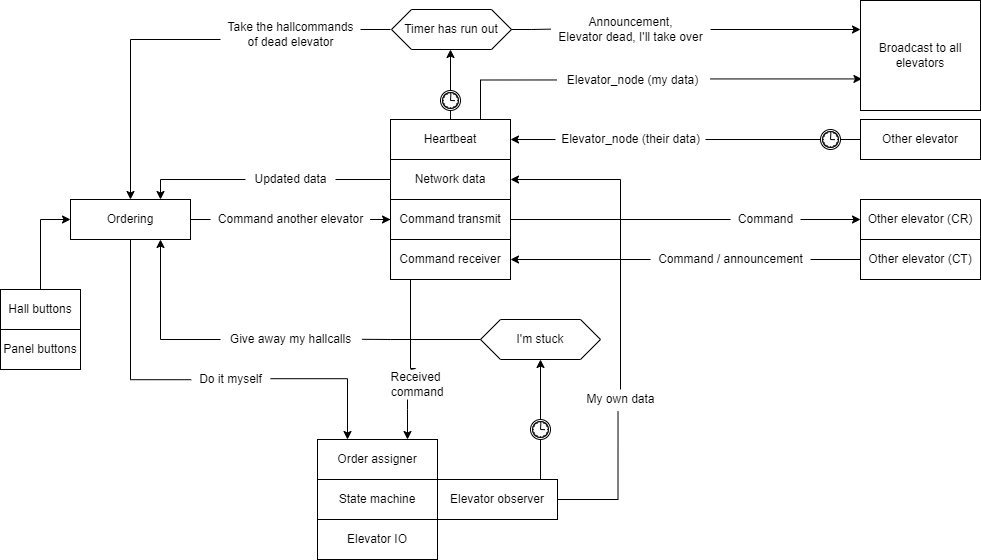

The diagram above was exported from draw.io. Its source (the exported page's mxGraphModel, read from the mxfile embedded in the PNG):
<mxGraphModel dx="1038" dy="539" grid="1" gridSize="10" guides="1" tooltips="1" connect="1" arrows="1" fold="1" page="1" pageScale="1" pageWidth="827" pageHeight="1169" math="0" shadow="0">
  <root>
    <mxCell id="0" />
    <mxCell id="1" parent="0" />
    <mxCell id="lqRCjhojuE9O84fKhgKE-76" style="edgeStyle=orthogonalEdgeStyle;rounded=0;orthogonalLoop=1;jettySize=auto;html=1;exitX=0;exitY=0.5;exitDx=0;exitDy=0;entryX=0.75;entryY=0;entryDx=0;entryDy=0;startArrow=none;" parent="1" source="lqRCjhojuE9O84fKhgKE-77" target="lqRCjhojuE9O84fKhgKE-2" edge="1">
      <mxGeometry relative="1" as="geometry" />
    </mxCell>
    <mxCell id="lqRCjhojuE9O84fKhgKE-1" value="Network data" style="rounded=0;whiteSpace=wrap;html=1;" parent="1" vertex="1">
      <mxGeometry x="400" y="240" width="120" height="40" as="geometry" />
    </mxCell>
    <mxCell id="lqRCjhojuE9O84fKhgKE-6" style="edgeStyle=orthogonalEdgeStyle;rounded=0;orthogonalLoop=1;jettySize=auto;html=1;startArrow=none;" parent="1" source="lqRCjhojuE9O84fKhgKE-85" target="lqRCjhojuE9O84fKhgKE-3" edge="1">
      <mxGeometry relative="1" as="geometry" />
    </mxCell>
    <mxCell id="lqRCjhojuE9O84fKhgKE-109" style="edgeStyle=orthogonalEdgeStyle;rounded=0;orthogonalLoop=1;jettySize=auto;html=1;exitX=1;exitY=0.46;exitDx=0;exitDy=0;entryX=0.25;entryY=0;entryDx=0;entryDy=0;startArrow=none;exitPerimeter=0;" parent="1" source="lqRCjhojuE9O84fKhgKE-87" target="lqRCjhojuE9O84fKhgKE-107" edge="1">
      <mxGeometry relative="1" as="geometry">
        <Array as="points">
          <mxPoint x="357" y="459" />
        </Array>
      </mxGeometry>
    </mxCell>
    <mxCell id="lqRCjhojuE9O84fKhgKE-2" value="Ordering&lt;br&gt;" style="rounded=0;whiteSpace=wrap;html=1;" parent="1" vertex="1">
      <mxGeometry x="80" y="280" width="120" height="40" as="geometry" />
    </mxCell>
    <mxCell id="lqRCjhojuE9O84fKhgKE-22" style="edgeStyle=orthogonalEdgeStyle;rounded=0;orthogonalLoop=1;jettySize=auto;html=1;exitX=1;exitY=0.5;exitDx=0;exitDy=0;entryX=0;entryY=0.5;entryDx=0;entryDy=0;startArrow=none;" parent="1" source="lqRCjhojuE9O84fKhgKE-33" target="lqRCjhojuE9O84fKhgKE-21" edge="1">
      <mxGeometry relative="1" as="geometry" />
    </mxCell>
    <mxCell id="lqRCjhojuE9O84fKhgKE-3" value="Command transmit&lt;br&gt;" style="rounded=0;whiteSpace=wrap;html=1;" parent="1" vertex="1">
      <mxGeometry x="400" y="280" width="120" height="40" as="geometry" />
    </mxCell>
    <mxCell id="lqRCjhojuE9O84fKhgKE-110" style="edgeStyle=orthogonalEdgeStyle;rounded=0;orthogonalLoop=1;jettySize=auto;html=1;entryX=0.75;entryY=0;entryDx=0;entryDy=0;startArrow=none;" parent="1" source="lqRCjhojuE9O84fKhgKE-106" target="lqRCjhojuE9O84fKhgKE-107" edge="1">
      <mxGeometry relative="1" as="geometry">
        <Array as="points">
          <mxPoint x="417" y="490" />
          <mxPoint x="417" y="490" />
        </Array>
      </mxGeometry>
    </mxCell>
    <mxCell id="lqRCjhojuE9O84fKhgKE-4" value="Command receiver&lt;br&gt;" style="rounded=0;whiteSpace=wrap;html=1;" parent="1" vertex="1">
      <mxGeometry x="400" y="320" width="120" height="40" as="geometry" />
    </mxCell>
    <mxCell id="lqRCjhojuE9O84fKhgKE-47" style="edgeStyle=orthogonalEdgeStyle;rounded=0;orthogonalLoop=1;jettySize=auto;html=1;exitX=0.5;exitY=0;exitDx=0;exitDy=0;entryX=0.5;entryY=1;entryDx=0;entryDy=0;startArrow=none;" parent="1" source="lqRCjhojuE9O84fKhgKE-53" edge="1">
      <mxGeometry relative="1" as="geometry">
        <mxPoint x="460" y="130" as="targetPoint" />
      </mxGeometry>
    </mxCell>
    <mxCell id="lqRCjhojuE9O84fKhgKE-114" style="edgeStyle=orthogonalEdgeStyle;rounded=0;orthogonalLoop=1;jettySize=auto;html=1;exitX=1.017;exitY=0.422;exitDx=0;exitDy=0;entryX=0.012;entryY=0.713;entryDx=0;entryDy=0;startArrow=none;exitPerimeter=0;entryPerimeter=0;" parent="1" source="lqRCjhojuE9O84fKhgKE-94" target="lqRCjhojuE9O84fKhgKE-29" edge="1">
      <mxGeometry relative="1" as="geometry" />
    </mxCell>
    <mxCell id="lqRCjhojuE9O84fKhgKE-5" value="Heartbeat&lt;br&gt;" style="rounded=0;whiteSpace=wrap;html=1;" parent="1" vertex="1">
      <mxGeometry x="400" y="200" width="120" height="40" as="geometry" />
    </mxCell>
    <mxCell id="lqRCjhojuE9O84fKhgKE-21" value="Other elevator (CR)" style="rounded=0;whiteSpace=wrap;html=1;" parent="1" vertex="1">
      <mxGeometry x="870" y="280" width="120" height="40" as="geometry" />
    </mxCell>
    <mxCell id="lqRCjhojuE9O84fKhgKE-26" style="edgeStyle=orthogonalEdgeStyle;rounded=0;orthogonalLoop=1;jettySize=auto;html=1;exitX=0;exitY=0.5;exitDx=0;exitDy=0;entryX=1;entryY=0.5;entryDx=0;entryDy=0;startArrow=none;" parent="1" source="lqRCjhojuE9O84fKhgKE-35" target="lqRCjhojuE9O84fKhgKE-4" edge="1">
      <mxGeometry relative="1" as="geometry" />
    </mxCell>
    <mxCell id="lqRCjhojuE9O84fKhgKE-23" value="Other elevator (CT)" style="rounded=0;whiteSpace=wrap;html=1;" parent="1" vertex="1">
      <mxGeometry x="870" y="320" width="120" height="40" as="geometry" />
    </mxCell>
    <mxCell id="lqRCjhojuE9O84fKhgKE-28" style="edgeStyle=orthogonalEdgeStyle;rounded=0;orthogonalLoop=1;jettySize=auto;html=1;exitX=0;exitY=0.5;exitDx=0;exitDy=0;entryX=1;entryY=0.5;entryDx=0;entryDy=0;startArrow=none;" parent="1" source="lqRCjhojuE9O84fKhgKE-31" target="lqRCjhojuE9O84fKhgKE-5" edge="1">
      <mxGeometry relative="1" as="geometry" />
    </mxCell>
    <mxCell id="lqRCjhojuE9O84fKhgKE-27" value="Other elevator" style="rounded=0;whiteSpace=wrap;html=1;" parent="1" vertex="1">
      <mxGeometry x="870" y="200" width="120" height="40" as="geometry" />
    </mxCell>
    <mxCell id="lqRCjhojuE9O84fKhgKE-29" value="Broadcast to all&lt;br&gt;elevators" style="rounded=0;whiteSpace=wrap;html=1;" parent="1" vertex="1">
      <mxGeometry x="870" y="81" width="120" height="110" as="geometry" />
    </mxCell>
    <mxCell id="lqRCjhojuE9O84fKhgKE-31" value="Elevator_node (their&amp;nbsp;data)" style="text;html=1;align=center;verticalAlign=middle;resizable=0;points=[];autosize=1;strokeColor=none;fillColor=none;" parent="1" vertex="1">
      <mxGeometry x="565" y="210" width="150" height="20" as="geometry" />
    </mxCell>
    <mxCell id="lqRCjhojuE9O84fKhgKE-32" value="" style="edgeStyle=orthogonalEdgeStyle;rounded=0;orthogonalLoop=1;jettySize=auto;html=1;exitX=0;exitY=0.5;exitDx=0;exitDy=0;entryX=1;entryY=0.5;entryDx=0;entryDy=0;endArrow=none;startArrow=none;" parent="1" source="lqRCjhojuE9O84fKhgKE-70" target="lqRCjhojuE9O84fKhgKE-31" edge="1">
      <mxGeometry relative="1" as="geometry">
        <mxPoint x="639" y="220" as="sourcePoint" />
        <mxPoint x="520" y="220" as="targetPoint" />
      </mxGeometry>
    </mxCell>
    <mxCell id="lqRCjhojuE9O84fKhgKE-33" value="Command" style="text;html=1;align=center;verticalAlign=middle;resizable=0;points=[];autosize=1;strokeColor=none;fillColor=none;" parent="1" vertex="1">
      <mxGeometry x="740" y="290" width="70" height="20" as="geometry" />
    </mxCell>
    <mxCell id="lqRCjhojuE9O84fKhgKE-34" value="" style="edgeStyle=orthogonalEdgeStyle;rounded=0;orthogonalLoop=1;jettySize=auto;html=1;exitX=1;exitY=0.5;exitDx=0;exitDy=0;entryX=0;entryY=0.5;entryDx=0;entryDy=0;endArrow=none;" parent="1" source="lqRCjhojuE9O84fKhgKE-3" target="lqRCjhojuE9O84fKhgKE-33" edge="1">
      <mxGeometry relative="1" as="geometry">
        <mxPoint x="520" y="300" as="sourcePoint" />
        <mxPoint x="720" y="300" as="targetPoint" />
      </mxGeometry>
    </mxCell>
    <mxCell id="lqRCjhojuE9O84fKhgKE-35" value="Command / announcement&lt;br&gt;" style="text;html=1;align=center;verticalAlign=middle;resizable=0;points=[];autosize=1;strokeColor=none;fillColor=none;" parent="1" vertex="1">
      <mxGeometry x="660" y="330" width="160" height="20" as="geometry" />
    </mxCell>
    <mxCell id="lqRCjhojuE9O84fKhgKE-36" value="" style="edgeStyle=orthogonalEdgeStyle;rounded=0;orthogonalLoop=1;jettySize=auto;html=1;exitX=0;exitY=0.5;exitDx=0;exitDy=0;entryX=1;entryY=0.5;entryDx=0;entryDy=0;endArrow=none;" parent="1" source="lqRCjhojuE9O84fKhgKE-23" target="lqRCjhojuE9O84fKhgKE-35" edge="1">
      <mxGeometry relative="1" as="geometry">
        <mxPoint x="720" y="340" as="sourcePoint" />
        <mxPoint x="520" y="340" as="targetPoint" />
      </mxGeometry>
    </mxCell>
    <mxCell id="lqRCjhojuE9O84fKhgKE-101" style="edgeStyle=orthogonalEdgeStyle;rounded=0;orthogonalLoop=1;jettySize=auto;html=1;exitX=0.5;exitY=0;exitDx=0;exitDy=0;entryX=0;entryY=0.5;entryDx=0;entryDy=0;" parent="1" source="lqRCjhojuE9O84fKhgKE-37" target="lqRCjhojuE9O84fKhgKE-2" edge="1">
      <mxGeometry relative="1" as="geometry" />
    </mxCell>
    <mxCell id="lqRCjhojuE9O84fKhgKE-37" value="Hall buttons" style="rounded=0;whiteSpace=wrap;html=1;" parent="1" vertex="1">
      <mxGeometry x="10" y="370" width="80" height="40" as="geometry" />
    </mxCell>
    <mxCell id="lqRCjhojuE9O84fKhgKE-41" value="State machine" style="rounded=0;whiteSpace=wrap;html=1;" parent="1" vertex="1">
      <mxGeometry x="327" y="560" width="120" height="40" as="geometry" />
    </mxCell>
    <mxCell id="lqRCjhojuE9O84fKhgKE-52" style="edgeStyle=orthogonalEdgeStyle;rounded=0;orthogonalLoop=1;jettySize=auto;html=1;exitX=0.5;exitY=0;exitDx=0;exitDy=0;entryX=1;entryY=0.5;entryDx=0;entryDy=0;startArrow=none;" parent="1" source="lqRCjhojuE9O84fKhgKE-78" target="lqRCjhojuE9O84fKhgKE-1" edge="1">
      <mxGeometry relative="1" as="geometry">
        <Array as="points" />
      </mxGeometry>
    </mxCell>
    <mxCell id="lqRCjhojuE9O84fKhgKE-82" style="edgeStyle=orthogonalEdgeStyle;rounded=0;orthogonalLoop=1;jettySize=auto;html=1;exitX=0.25;exitY=0;exitDx=0;exitDy=0;entryX=0.5;entryY=1;entryDx=0;entryDy=0;" parent="1" source="lqRCjhojuE9O84fKhgKE-50" target="lqRCjhojuE9O84fKhgKE-81" edge="1">
      <mxGeometry relative="1" as="geometry">
        <Array as="points">
          <mxPoint x="550" y="560" />
        </Array>
      </mxGeometry>
    </mxCell>
    <mxCell id="lqRCjhojuE9O84fKhgKE-50" value="Elevator observer" style="rounded=0;whiteSpace=wrap;html=1;" parent="1" vertex="1">
      <mxGeometry x="447" y="560" width="120" height="40" as="geometry" />
    </mxCell>
    <mxCell id="lqRCjhojuE9O84fKhgKE-53" value="" style="points=[[0.145,0.145,0],[0.5,0,0],[0.855,0.145,0],[1,0.5,0],[0.855,0.855,0],[0.5,1,0],[0.145,0.855,0],[0,0.5,0]];shape=mxgraph.bpmn.event;html=1;verticalLabelPosition=bottom;labelBackgroundColor=#ffffff;verticalAlign=top;align=center;perimeter=ellipsePerimeter;outlineConnect=0;aspect=fixed;outline=catching;symbol=timer;" parent="1" vertex="1">
      <mxGeometry x="450" y="171" width="20" height="20" as="geometry" />
    </mxCell>
    <mxCell id="lqRCjhojuE9O84fKhgKE-54" value="" style="edgeStyle=orthogonalEdgeStyle;rounded=0;orthogonalLoop=1;jettySize=auto;html=1;exitX=0.5;exitY=0;exitDx=0;exitDy=0;entryX=0.5;entryY=1;entryDx=0;entryDy=0;endArrow=none;" parent="1" source="lqRCjhojuE9O84fKhgKE-5" target="lqRCjhojuE9O84fKhgKE-53" edge="1">
      <mxGeometry relative="1" as="geometry">
        <mxPoint x="460" y="200" as="sourcePoint" />
        <mxPoint x="460" y="130" as="targetPoint" />
      </mxGeometry>
    </mxCell>
    <mxCell id="lqRCjhojuE9O84fKhgKE-58" style="edgeStyle=orthogonalEdgeStyle;rounded=0;orthogonalLoop=1;jettySize=auto;html=1;entryX=0.5;entryY=0;entryDx=0;entryDy=0;" parent="1" source="lqRCjhojuE9O84fKhgKE-55" target="lqRCjhojuE9O84fKhgKE-2" edge="1">
      <mxGeometry relative="1" as="geometry">
        <Array as="points">
          <mxPoint x="140" y="120" />
        </Array>
      </mxGeometry>
    </mxCell>
    <mxCell id="lqRCjhojuE9O84fKhgKE-55" value="Take the hallcommands&lt;br&gt;of dead elevator" style="text;html=1;align=center;verticalAlign=middle;resizable=0;points=[];autosize=1;strokeColor=none;fillColor=none;" parent="1" vertex="1">
      <mxGeometry x="230" y="100" width="140" height="30" as="geometry" />
    </mxCell>
    <mxCell id="lqRCjhojuE9O84fKhgKE-56" value="" style="edgeStyle=orthogonalEdgeStyle;rounded=0;orthogonalLoop=1;jettySize=auto;html=1;exitX=0;exitY=0.5;exitDx=0;exitDy=0;endArrow=none;" parent="1" target="lqRCjhojuE9O84fKhgKE-55" edge="1">
      <mxGeometry relative="1" as="geometry">
        <mxPoint x="400" y="110" as="sourcePoint" />
        <mxPoint x="300" y="280" as="targetPoint" />
        <Array as="points">
          <mxPoint x="360" y="110" />
          <mxPoint x="360" y="110" />
        </Array>
      </mxGeometry>
    </mxCell>
    <mxCell id="lqRCjhojuE9O84fKhgKE-65" style="edgeStyle=orthogonalEdgeStyle;rounded=0;orthogonalLoop=1;jettySize=auto;html=1;startArrow=none;" parent="1" source="lqRCjhojuE9O84fKhgKE-60" edge="1">
      <mxGeometry relative="1" as="geometry">
        <mxPoint x="870" y="110" as="targetPoint" />
      </mxGeometry>
    </mxCell>
    <mxCell id="lqRCjhojuE9O84fKhgKE-59" value="Timer has run out" style="shape=hexagon;perimeter=hexagonPerimeter2;whiteSpace=wrap;html=1;fixedSize=1;" parent="1" vertex="1">
      <mxGeometry x="401" y="90" width="120" height="40" as="geometry" />
    </mxCell>
    <mxCell id="lqRCjhojuE9O84fKhgKE-60" value="Announcement,&lt;br&gt;Elevator dead, I'll take over" style="text;html=1;align=center;verticalAlign=middle;resizable=0;points=[];autosize=1;strokeColor=none;fillColor=none;" parent="1" vertex="1">
      <mxGeometry x="560" y="95" width="160" height="30" as="geometry" />
    </mxCell>
    <mxCell id="lqRCjhojuE9O84fKhgKE-66" value="" style="edgeStyle=orthogonalEdgeStyle;rounded=0;orthogonalLoop=1;jettySize=auto;html=1;endArrow=none;entryX=0.003;entryY=0.488;entryDx=0;entryDy=0;entryPerimeter=0;" parent="1" source="lqRCjhojuE9O84fKhgKE-59" target="lqRCjhojuE9O84fKhgKE-60" edge="1">
      <mxGeometry relative="1" as="geometry">
        <mxPoint x="520" y="110" as="sourcePoint" />
        <mxPoint x="550" y="110" as="targetPoint" />
      </mxGeometry>
    </mxCell>
    <mxCell id="lqRCjhojuE9O84fKhgKE-70" value="" style="points=[[0.145,0.145,0],[0.5,0,0],[0.855,0.145,0],[1,0.5,0],[0.855,0.855,0],[0.5,1,0],[0.145,0.855,0],[0,0.5,0]];shape=mxgraph.bpmn.event;html=1;verticalLabelPosition=bottom;labelBackgroundColor=#ffffff;verticalAlign=top;align=center;perimeter=ellipsePerimeter;outlineConnect=0;aspect=fixed;outline=catching;symbol=timer;" parent="1" vertex="1">
      <mxGeometry x="830" y="210" width="20" height="20" as="geometry" />
    </mxCell>
    <mxCell id="lqRCjhojuE9O84fKhgKE-71" value="" style="edgeStyle=orthogonalEdgeStyle;rounded=0;orthogonalLoop=1;jettySize=auto;html=1;exitX=0;exitY=0.5;exitDx=0;exitDy=0;entryX=1;entryY=0.5;entryDx=0;entryDy=0;endArrow=none;" parent="1" source="lqRCjhojuE9O84fKhgKE-27" target="lqRCjhojuE9O84fKhgKE-70" edge="1">
      <mxGeometry relative="1" as="geometry">
        <mxPoint x="770" y="220" as="sourcePoint" />
        <mxPoint x="695" y="220" as="targetPoint" />
      </mxGeometry>
    </mxCell>
    <mxCell id="lqRCjhojuE9O84fKhgKE-83" style="edgeStyle=orthogonalEdgeStyle;rounded=0;orthogonalLoop=1;jettySize=auto;html=1;exitX=0;exitY=0.5;exitDx=0;exitDy=0;entryX=0.75;entryY=1;entryDx=0;entryDy=0;startArrow=none;" parent="1" source="lqRCjhojuE9O84fKhgKE-84" target="lqRCjhojuE9O84fKhgKE-2" edge="1">
      <mxGeometry relative="1" as="geometry" />
    </mxCell>
    <mxCell id="lqRCjhojuE9O84fKhgKE-81" value="I'm stuck&lt;br&gt;" style="shape=hexagon;perimeter=hexagonPerimeter2;whiteSpace=wrap;html=1;fixedSize=1;" parent="1" vertex="1">
      <mxGeometry x="490" y="400" width="120" height="40" as="geometry" />
    </mxCell>
    <mxCell id="lqRCjhojuE9O84fKhgKE-88" value="" style="points=[[0.145,0.145,0],[0.5,0,0],[0.855,0.145,0],[1,0.5,0],[0.855,0.855,0],[0.5,1,0],[0.145,0.855,0],[0,0.5,0]];shape=mxgraph.bpmn.event;html=1;verticalLabelPosition=bottom;labelBackgroundColor=#ffffff;verticalAlign=top;align=center;perimeter=ellipsePerimeter;outlineConnect=0;aspect=fixed;outline=catching;symbol=timer;" parent="1" vertex="1">
      <mxGeometry x="540" y="500" width="20" height="20" as="geometry" />
    </mxCell>
    <mxCell id="lqRCjhojuE9O84fKhgKE-89" value="Elevator IO" style="rounded=0;whiteSpace=wrap;html=1;" parent="1" vertex="1">
      <mxGeometry x="327" y="600" width="120" height="40" as="geometry" />
    </mxCell>
    <mxCell id="lqRCjhojuE9O84fKhgKE-90" value="Panel buttons" style="rounded=0;whiteSpace=wrap;html=1;" parent="1" vertex="1">
      <mxGeometry x="10" y="410" width="80" height="40" as="geometry" />
    </mxCell>
    <mxCell id="lqRCjhojuE9O84fKhgKE-107" value="Order assigner" style="rounded=0;whiteSpace=wrap;html=1;" parent="1" vertex="1">
      <mxGeometry x="327" y="520" width="120" height="40" as="geometry" />
    </mxCell>
    <mxCell id="lqRCjhojuE9O84fKhgKE-94" value="Elevator_node (my data)" style="text;html=1;align=center;verticalAlign=middle;resizable=0;points=[];autosize=1;strokeColor=none;fillColor=none;" parent="1" vertex="1">
      <mxGeometry x="567" y="151" width="150" height="20" as="geometry" />
    </mxCell>
    <mxCell id="lqRCjhojuE9O84fKhgKE-116" value="" style="edgeStyle=orthogonalEdgeStyle;rounded=0;orthogonalLoop=1;jettySize=auto;html=1;exitX=0.75;exitY=0;exitDx=0;exitDy=0;entryX=-0.005;entryY=0.473;entryDx=0;entryDy=0;endArrow=none;entryPerimeter=0;" parent="1" source="lqRCjhojuE9O84fKhgKE-5" target="lqRCjhojuE9O84fKhgKE-94" edge="1">
      <mxGeometry relative="1" as="geometry">
        <mxPoint x="490" y="200" as="sourcePoint" />
        <mxPoint x="860" y="155" as="targetPoint" />
      </mxGeometry>
    </mxCell>
    <mxCell id="lqRCjhojuE9O84fKhgKE-78" value="My own data" style="text;html=1;align=center;verticalAlign=middle;resizable=0;points=[];autosize=1;strokeColor=none;fillColor=none;" parent="1" vertex="1">
      <mxGeometry x="590" y="470" width="80" height="20" as="geometry" />
    </mxCell>
    <mxCell id="lqRCjhojuE9O84fKhgKE-117" value="" style="edgeStyle=orthogonalEdgeStyle;rounded=0;orthogonalLoop=1;jettySize=auto;html=1;exitX=1;exitY=0.5;exitDx=0;exitDy=0;entryX=0.469;entryY=1.102;entryDx=0;entryDy=0;endArrow=none;entryPerimeter=0;" parent="1" source="lqRCjhojuE9O84fKhgKE-50" target="lqRCjhojuE9O84fKhgKE-78" edge="1">
      <mxGeometry relative="1" as="geometry">
        <mxPoint x="507" y="560" as="sourcePoint" />
        <mxPoint x="520" y="260" as="targetPoint" />
        <Array as="points">
          <mxPoint x="627" y="580" />
        </Array>
      </mxGeometry>
    </mxCell>
    <mxCell id="lqRCjhojuE9O84fKhgKE-84" value="Give away my hallcalls" style="text;html=1;align=center;verticalAlign=middle;resizable=0;points=[];autosize=1;strokeColor=none;fillColor=none;" parent="1" vertex="1">
      <mxGeometry x="230" y="410" width="140" height="20" as="geometry" />
    </mxCell>
    <mxCell id="lqRCjhojuE9O84fKhgKE-118" value="" style="edgeStyle=orthogonalEdgeStyle;rounded=0;orthogonalLoop=1;jettySize=auto;html=1;exitX=0;exitY=0.5;exitDx=0;exitDy=0;entryX=1.01;entryY=0.49;entryDx=0;entryDy=0;endArrow=none;entryPerimeter=0;" parent="1" source="lqRCjhojuE9O84fKhgKE-81" target="lqRCjhojuE9O84fKhgKE-84" edge="1">
      <mxGeometry relative="1" as="geometry">
        <mxPoint x="490" y="420" as="sourcePoint" />
        <mxPoint x="200" y="320" as="targetPoint" />
        <Array as="points">
          <mxPoint x="400" y="420" />
          <mxPoint x="400" y="420" />
        </Array>
      </mxGeometry>
    </mxCell>
    <mxCell id="lqRCjhojuE9O84fKhgKE-87" value="Do it myself" style="text;html=1;align=center;verticalAlign=middle;resizable=0;points=[];autosize=1;strokeColor=none;fillColor=none;" parent="1" vertex="1">
      <mxGeometry x="200" y="450" width="80" height="20" as="geometry" />
    </mxCell>
    <mxCell id="lqRCjhojuE9O84fKhgKE-119" value="" style="edgeStyle=orthogonalEdgeStyle;rounded=0;orthogonalLoop=1;jettySize=auto;html=1;exitX=0.5;exitY=1;exitDx=0;exitDy=0;endArrow=none;entryX=0.009;entryY=0.511;entryDx=0;entryDy=0;entryPerimeter=0;" parent="1" source="lqRCjhojuE9O84fKhgKE-2" target="lqRCjhojuE9O84fKhgKE-87" edge="1">
      <mxGeometry relative="1" as="geometry">
        <mxPoint x="170" y="320" as="sourcePoint" />
        <mxPoint x="190" y="410" as="targetPoint" />
        <Array as="points" />
      </mxGeometry>
    </mxCell>
    <mxCell id="lqRCjhojuE9O84fKhgKE-106" value="Received&lt;br&gt;&amp;nbsp;command" style="text;html=1;align=center;verticalAlign=middle;resizable=0;points=[];autosize=1;strokeColor=none;fillColor=none;" parent="1" vertex="1">
      <mxGeometry x="390" y="450" width="70" height="30" as="geometry" />
    </mxCell>
    <mxCell id="lqRCjhojuE9O84fKhgKE-120" value="" style="edgeStyle=orthogonalEdgeStyle;rounded=0;orthogonalLoop=1;jettySize=auto;html=1;exitX=0.25;exitY=1;exitDx=0;exitDy=0;endArrow=none;entryX=0.431;entryY=-0.003;entryDx=0;entryDy=0;entryPerimeter=0;" parent="1" source="lqRCjhojuE9O84fKhgKE-4" target="lqRCjhojuE9O84fKhgKE-106" edge="1">
      <mxGeometry relative="1" as="geometry">
        <mxPoint x="430" y="360.0000000000001" as="sourcePoint" />
        <mxPoint x="417" y="520.0000000000001" as="targetPoint" />
        <Array as="points">
          <mxPoint x="420" y="360" />
          <mxPoint x="420" y="449" />
          <mxPoint x="425" y="449" />
        </Array>
      </mxGeometry>
    </mxCell>
    <mxCell id="lqRCjhojuE9O84fKhgKE-77" value="Updated data" style="text;html=1;align=center;verticalAlign=middle;resizable=0;points=[];autosize=1;strokeColor=none;fillColor=none;" parent="1" vertex="1">
      <mxGeometry x="255" y="250" width="90" height="20" as="geometry" />
    </mxCell>
    <mxCell id="lqRCjhojuE9O84fKhgKE-121" value="" style="edgeStyle=orthogonalEdgeStyle;rounded=0;orthogonalLoop=1;jettySize=auto;html=1;exitX=0;exitY=0.5;exitDx=0;exitDy=0;endArrow=none;" parent="1" source="lqRCjhojuE9O84fKhgKE-1" target="lqRCjhojuE9O84fKhgKE-77" edge="1">
      <mxGeometry relative="1" as="geometry">
        <mxPoint x="400" y="260" as="sourcePoint" />
        <mxPoint x="200" y="280" as="targetPoint" />
      </mxGeometry>
    </mxCell>
    <mxCell id="lqRCjhojuE9O84fKhgKE-85" value="Command another elevator" style="text;html=1;align=center;verticalAlign=middle;resizable=0;points=[];autosize=1;strokeColor=none;fillColor=none;" parent="1" vertex="1">
      <mxGeometry x="220" y="290" width="160" height="20" as="geometry" />
    </mxCell>
    <mxCell id="lqRCjhojuE9O84fKhgKE-122" value="" style="edgeStyle=orthogonalEdgeStyle;rounded=0;orthogonalLoop=1;jettySize=auto;html=1;endArrow=none;entryX=-0.002;entryY=0.497;entryDx=0;entryDy=0;entryPerimeter=0;" parent="1" source="lqRCjhojuE9O84fKhgKE-2" target="lqRCjhojuE9O84fKhgKE-85" edge="1">
      <mxGeometry relative="1" as="geometry">
        <mxPoint x="230" y="300" as="sourcePoint" />
        <mxPoint x="400" y="300" as="targetPoint" />
      </mxGeometry>
    </mxCell>
  </root>
</mxGraphModel>